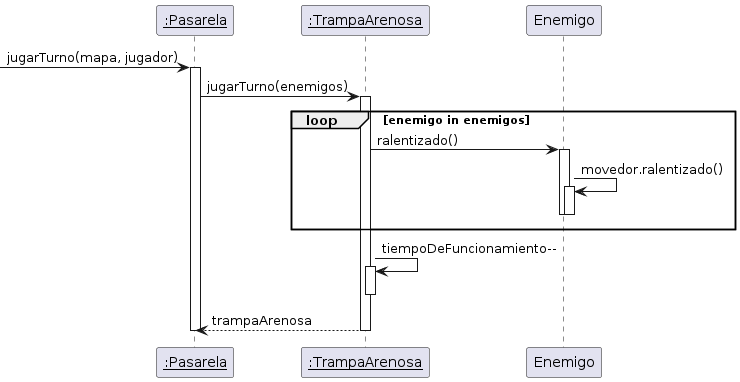

The diagram above was rendered by PlantUML. Its source (embedded in the PNG):
@startuml

participant "__:Pasarela__" as pasarela
participant "__:TrampaArenosa__" as trampaArenosa
participant "Enemigo" as enemigo

[-> pasarela: jugarTurno(mapa, jugador)
activate pasarela

pasarela -> trampaArenosa: jugarTurno(enemigos)
activate trampaArenosa

loop enemigo in enemigos
trampaArenosa -> enemigo: ralentizado()
activate enemigo
enemigo -> enemigo: movedor.ralentizado()
activate enemigo
deactivate enemigo
deactivate enemigo
end

trampaArenosa -> trampaArenosa: tiempoDeFuncionamiento--
activate trampaArenosa
deactivate trampaArenosa

trampaArenosa --> pasarela: trampaArenosa
deactivate trampaArenosa

deactivate pasarela

@enduml